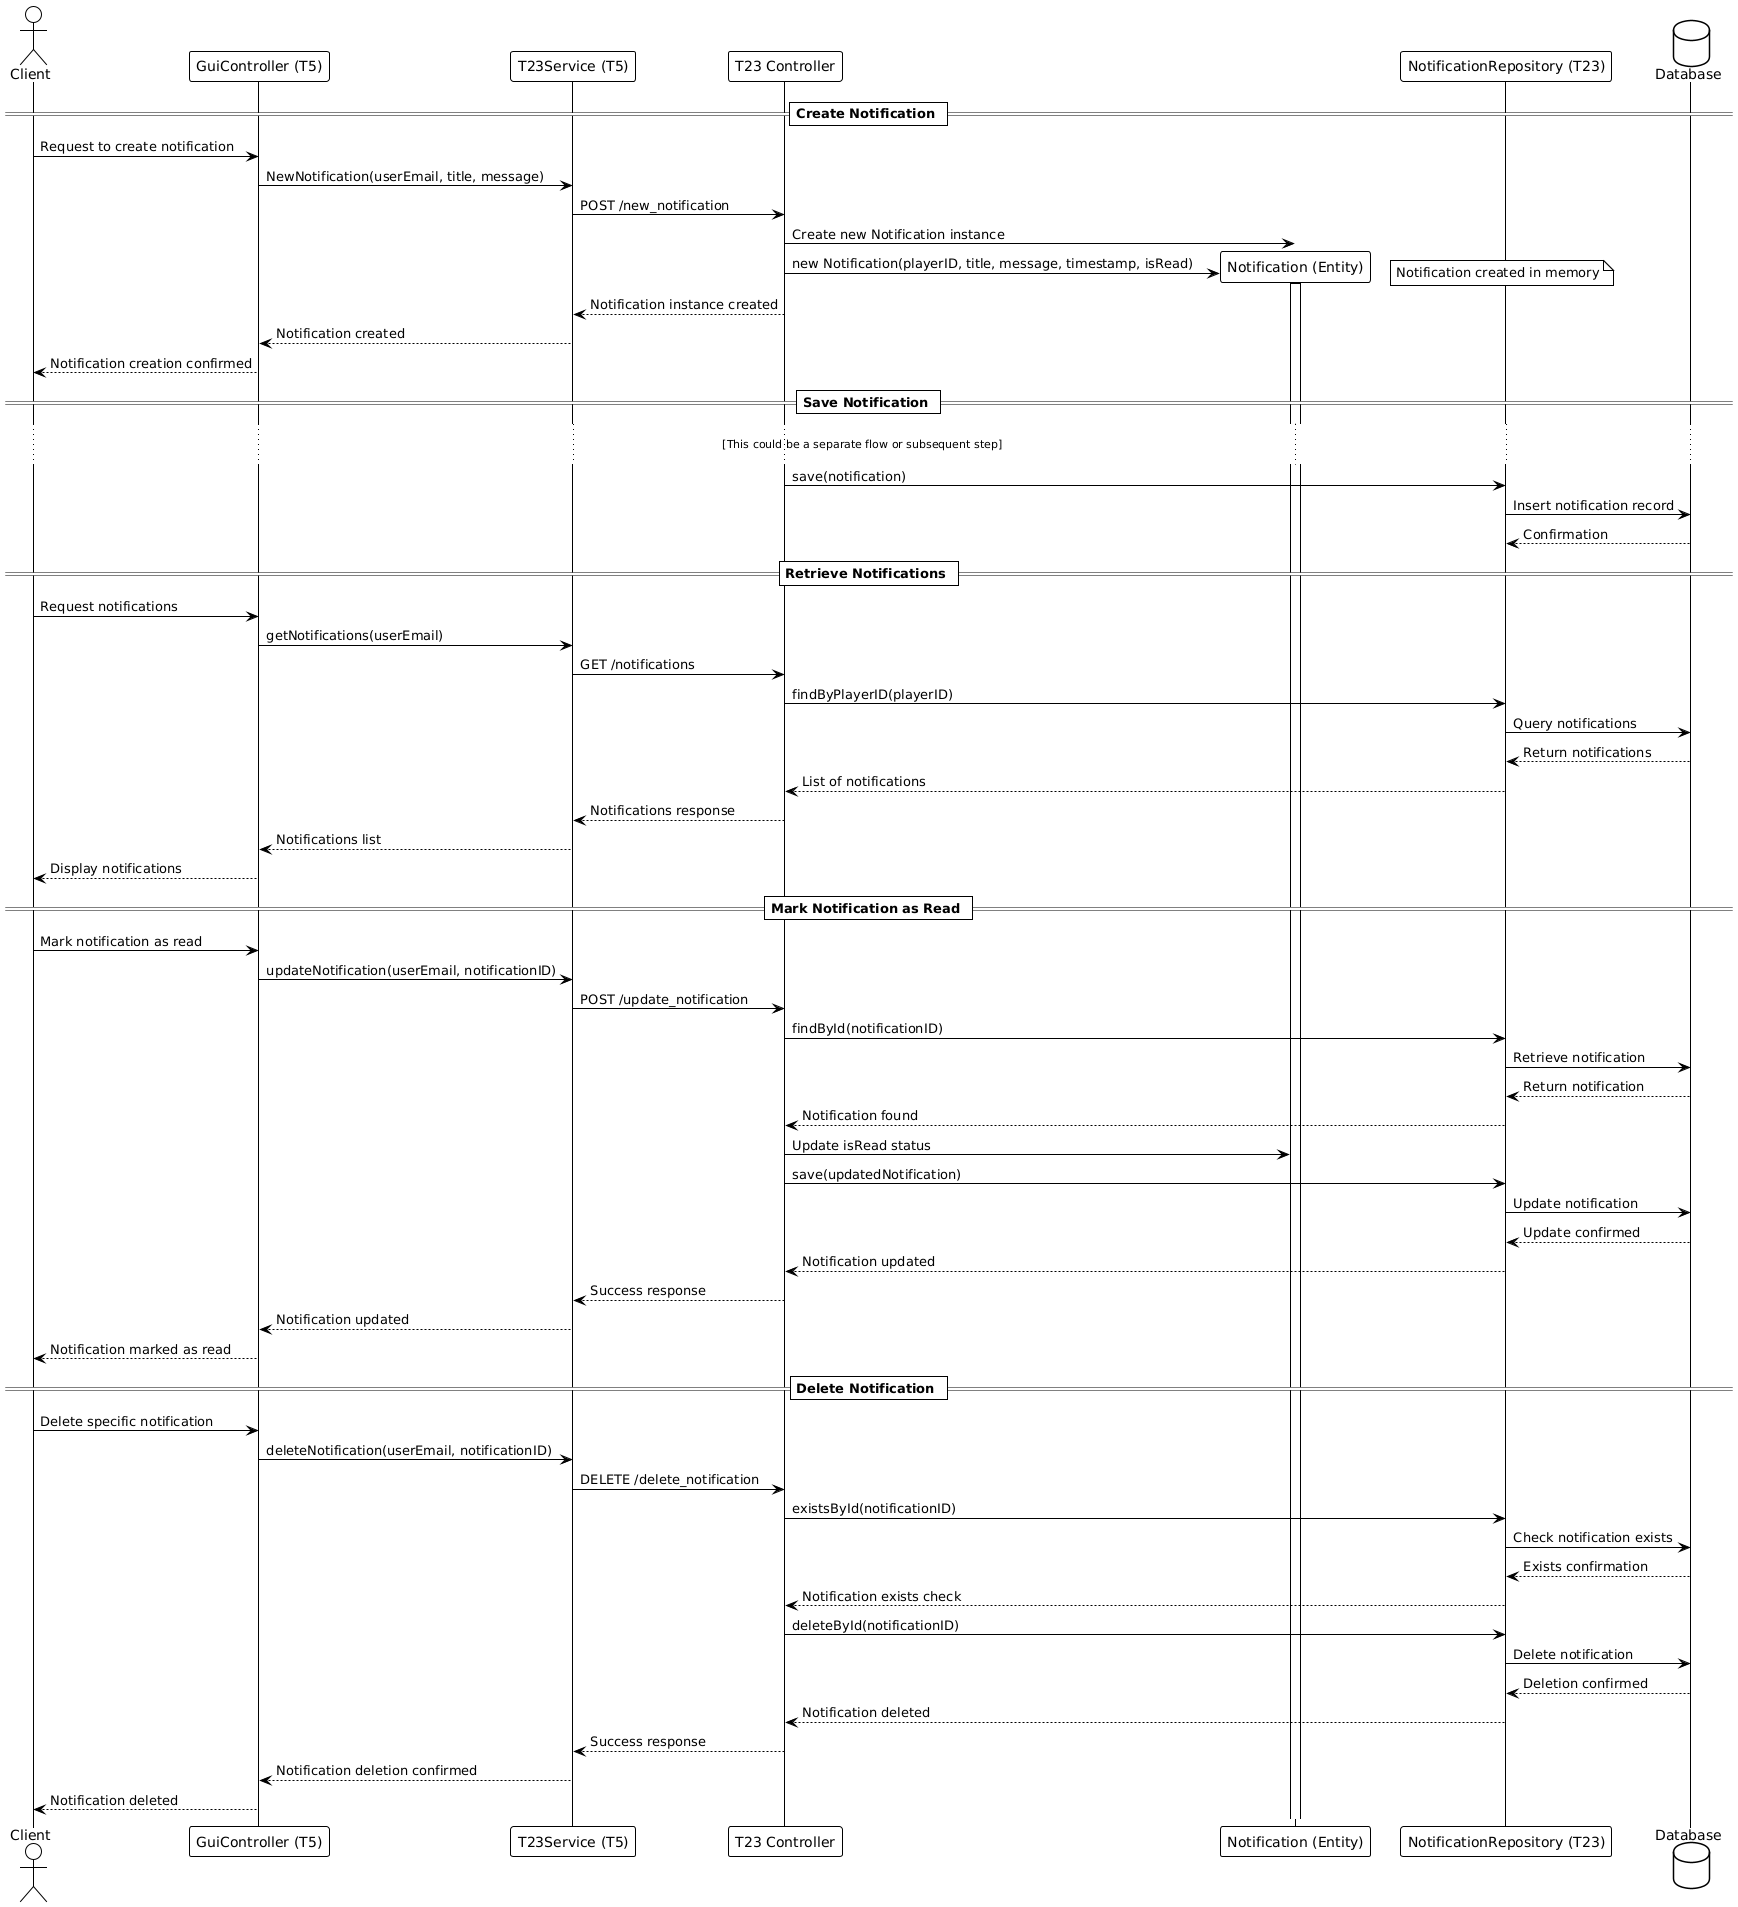

The diagram above was rendered by PlantUML. Its source (embedded in the PNG):
@startuml
!theme plain
actor Client
participant "GuiController (T5)" as GuiController
participant "T23Service (T5)" as T23Service
participant "T23 Controller" as T23Controller
participant "Notification (Entity)" as NotificationEntity
participant "NotificationRepository (T23)" as NotificationRepository
database "Database" as DB

== Create Notification ==
Client -> GuiController: Request to create notification
GuiController -> T23Service: NewNotification(userEmail, title, message)
T23Service -> T23Controller: POST /new_notification
T23Controller -> NotificationEntity: Create new Notification instance
create NotificationEntity
T23Controller -> NotificationEntity: new Notification(playerID, title, message, timestamp, isRead)
activate NotificationEntity

note right: Notification created in memory
T23Controller --> T23Service: Notification instance created
T23Service --> GuiController: Notification created
GuiController --> Client: Notification creation confirmed

== Save Notification ==
... [This could be a separate flow or subsequent step] ...
T23Controller -> NotificationRepository: save(notification)
NotificationRepository -> DB: Insert notification record
DB --> NotificationRepository: Confirmation

== Retrieve Notifications ==
Client -> GuiController: Request notifications
GuiController -> T23Service: getNotifications(userEmail)
T23Service -> T23Controller: GET /notifications
T23Controller -> NotificationRepository: findByPlayerID(playerID)
NotificationRepository -> DB: Query notifications
DB --> NotificationRepository: Return notifications
NotificationRepository --> T23Controller: List of notifications
T23Controller --> T23Service: Notifications response
T23Service --> GuiController: Notifications list
GuiController --> Client: Display notifications

== Mark Notification as Read ==
Client -> GuiController: Mark notification as read
GuiController -> T23Service: updateNotification(userEmail, notificationID)
T23Service -> T23Controller: POST /update_notification
T23Controller -> NotificationRepository: findById(notificationID)
NotificationRepository -> DB: Retrieve notification
DB --> NotificationRepository: Return notification
NotificationRepository --> T23Controller: Notification found
T23Controller -> NotificationEntity: Update isRead status
T23Controller -> NotificationRepository: save(updatedNotification)
NotificationRepository -> DB: Update notification
DB --> NotificationRepository: Update confirmed
NotificationRepository --> T23Controller: Notification updated
T23Controller --> T23Service: Success response
T23Service --> GuiController: Notification updated
GuiController --> Client: Notification marked as read

== Delete Notification ==
Client -> GuiController: Delete specific notification
GuiController -> T23Service: deleteNotification(userEmail, notificationID)
T23Service -> T23Controller: DELETE /delete_notification
T23Controller -> NotificationRepository: existsById(notificationID)
NotificationRepository -> DB: Check notification exists
DB --> NotificationRepository: Exists confirmation
NotificationRepository --> T23Controller: Notification exists check
T23Controller -> NotificationRepository: deleteById(notificationID)
NotificationRepository -> DB: Delete notification
DB --> NotificationRepository: Deletion confirmed
NotificationRepository --> T23Controller: Notification deleted
T23Controller --> T23Service: Success response
T23Service --> GuiController: Notification deletion confirmed
GuiController --> Client: Notification deleted
@enduml